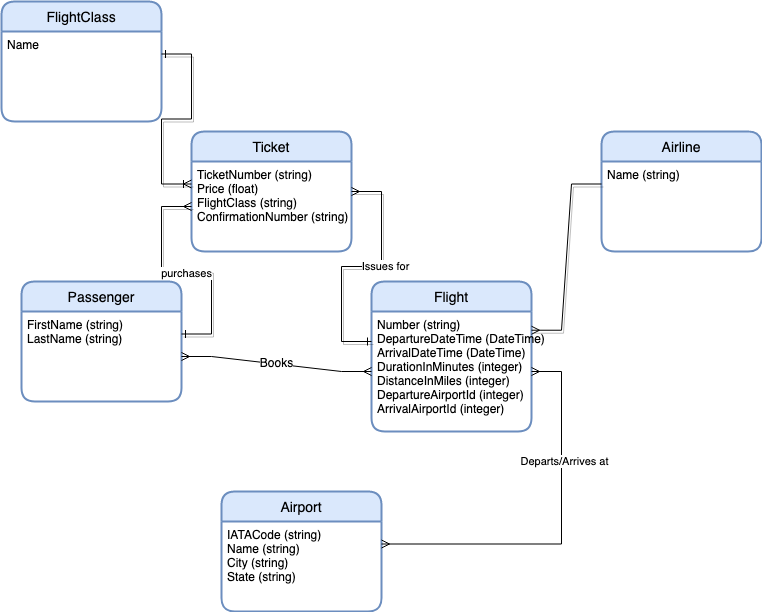

The diagram above was exported from draw.io. Its source (the exported page's mxGraphModel, read from the mxfile embedded in the PNG):
<mxGraphModel dx="671" dy="1654" grid="1" gridSize="10" guides="1" tooltips="1" connect="1" arrows="1" fold="1" page="1" pageScale="1" pageWidth="850" pageHeight="1100" math="0" shadow="0">
  <root>
    <mxCell id="0" />
    <mxCell id="1" parent="0" />
    <mxCell id="JHZYWGbhC7OF-KyYAstq-1" value="Passenger" style="swimlane;childLayout=stackLayout;horizontal=1;startSize=30;horizontalStack=0;rounded=1;fontSize=14;fontStyle=0;strokeWidth=2;resizeParent=0;resizeLast=1;shadow=0;dashed=0;align=center;fillColor=#dae8fc;strokeColor=#6c8ebf;" vertex="1" parent="1">
      <mxGeometry x="50" y="-590" width="160" height="120" as="geometry" />
    </mxCell>
    <mxCell id="JHZYWGbhC7OF-KyYAstq-2" value="FirstName (string)&#10;LastName (string)&#10;" style="align=left;strokeColor=none;fillColor=none;spacingLeft=4;fontSize=12;verticalAlign=top;resizable=0;rotatable=0;part=1;" vertex="1" parent="JHZYWGbhC7OF-KyYAstq-1">
      <mxGeometry y="30" width="160" height="90" as="geometry" />
    </mxCell>
    <mxCell id="JHZYWGbhC7OF-KyYAstq-3" value="Flight" style="swimlane;childLayout=stackLayout;horizontal=1;startSize=30;horizontalStack=0;rounded=1;fontSize=14;fontStyle=0;strokeWidth=2;resizeParent=0;resizeLast=1;shadow=0;dashed=0;align=center;fillColor=#dae8fc;strokeColor=#6c8ebf;" vertex="1" parent="1">
      <mxGeometry x="400" y="-590" width="160" height="150" as="geometry" />
    </mxCell>
    <mxCell id="JHZYWGbhC7OF-KyYAstq-4" value="Number (string)&#10;DepartureDateTime (DateTime)&#10;ArrivalDateTime (DateTime)&#10;DurationInMinutes (integer)&#10;DistanceInMiles (integer)&#10;DepartureAirportId (integer)&#10;ArrivalAirportId (integer)&#10;&#10;&#10;" style="align=left;strokeColor=none;fillColor=none;spacingLeft=4;fontSize=12;verticalAlign=top;resizable=0;rotatable=0;part=1;" vertex="1" parent="JHZYWGbhC7OF-KyYAstq-3">
      <mxGeometry y="30" width="160" height="120" as="geometry" />
    </mxCell>
    <mxCell id="JHZYWGbhC7OF-KyYAstq-5" value="Books" style="edgeStyle=entityRelationEdgeStyle;fontSize=12;html=1;endArrow=ERmany;startArrow=ERmany;rounded=0;exitX=1;exitY=0.5;exitDx=0;exitDy=0;entryX=0;entryY=0.5;entryDx=0;entryDy=0;" edge="1" parent="1" source="JHZYWGbhC7OF-KyYAstq-2" target="JHZYWGbhC7OF-KyYAstq-4">
      <mxGeometry width="100" height="100" relative="1" as="geometry">
        <mxPoint x="210" y="-330" as="sourcePoint" />
        <mxPoint x="310" y="-430" as="targetPoint" />
      </mxGeometry>
    </mxCell>
    <mxCell id="JHZYWGbhC7OF-KyYAstq-7" value="Airport" style="swimlane;childLayout=stackLayout;horizontal=1;startSize=30;horizontalStack=0;rounded=1;fontSize=14;fontStyle=0;strokeWidth=2;resizeParent=0;resizeLast=1;shadow=0;dashed=0;align=center;fillColor=#dae8fc;strokeColor=#6c8ebf;" vertex="1" parent="1">
      <mxGeometry x="250" y="-380" width="160" height="120" as="geometry" />
    </mxCell>
    <mxCell id="JHZYWGbhC7OF-KyYAstq-8" value="IATACode (string)&#10;Name (string)&#10;City (string)&#10;State (string)&#10;" style="align=left;strokeColor=none;fillColor=none;spacingLeft=4;fontSize=12;verticalAlign=top;resizable=0;rotatable=0;part=1;" vertex="1" parent="JHZYWGbhC7OF-KyYAstq-7">
      <mxGeometry y="30" width="160" height="90" as="geometry" />
    </mxCell>
    <mxCell id="JHZYWGbhC7OF-KyYAstq-9" value="" style="edgeStyle=entityRelationEdgeStyle;fontSize=12;html=1;endArrow=ERmany;startArrow=ERmany;rounded=0;exitX=1;exitY=0.25;exitDx=0;exitDy=0;" edge="1" parent="1" source="JHZYWGbhC7OF-KyYAstq-8" target="JHZYWGbhC7OF-KyYAstq-4">
      <mxGeometry width="100" height="100" relative="1" as="geometry">
        <mxPoint x="430" y="-320" as="sourcePoint" />
        <mxPoint x="480" y="-460" as="targetPoint" />
      </mxGeometry>
    </mxCell>
    <mxCell id="JHZYWGbhC7OF-KyYAstq-10" value="Departs/Arrives at" style="edgeLabel;html=1;align=center;verticalAlign=middle;resizable=0;points=[];" vertex="1" connectable="0" parent="JHZYWGbhC7OF-KyYAstq-9">
      <mxGeometry x="0.3761" y="-2" relative="1" as="geometry">
        <mxPoint as="offset" />
      </mxGeometry>
    </mxCell>
    <mxCell id="JHZYWGbhC7OF-KyYAstq-11" value="Ticket" style="swimlane;childLayout=stackLayout;horizontal=1;startSize=30;horizontalStack=0;rounded=1;fontSize=14;fontStyle=0;strokeWidth=2;resizeParent=0;resizeLast=1;shadow=0;dashed=0;align=center;fillColor=#dae8fc;strokeColor=#6c8ebf;" vertex="1" parent="1">
      <mxGeometry x="220" y="-740" width="160" height="120" as="geometry" />
    </mxCell>
    <mxCell id="JHZYWGbhC7OF-KyYAstq-12" value="TicketNumber (string)&#10;Price (float)&#10;FlightClass (string)&#10;ConfirmationNumber (string)&#10;&#10;" style="align=left;strokeColor=none;fillColor=none;spacingLeft=4;fontSize=12;verticalAlign=top;resizable=0;rotatable=0;part=1;" vertex="1" parent="JHZYWGbhC7OF-KyYAstq-11">
      <mxGeometry y="30" width="160" height="90" as="geometry" />
    </mxCell>
    <mxCell id="JHZYWGbhC7OF-KyYAstq-14" value="" style="edgeStyle=entityRelationEdgeStyle;fontSize=12;html=1;endArrow=ERone;startArrow=ERmany;rounded=0;shadow=1;entryX=1;entryY=0.25;entryDx=0;entryDy=0;endFill=0;" edge="1" parent="1" source="JHZYWGbhC7OF-KyYAstq-12" target="JHZYWGbhC7OF-KyYAstq-2">
      <mxGeometry width="100" height="100" relative="1" as="geometry">
        <mxPoint x="100" y="-590" as="sourcePoint" />
        <mxPoint x="200" y="-690" as="targetPoint" />
      </mxGeometry>
    </mxCell>
    <mxCell id="JHZYWGbhC7OF-KyYAstq-15" value="&lt;div&gt;purchases&lt;/div&gt;" style="edgeLabel;html=1;align=center;verticalAlign=middle;resizable=0;points=[];" vertex="1" connectable="0" parent="JHZYWGbhC7OF-KyYAstq-14">
      <mxGeometry x="-0.009" y="-3" relative="1" as="geometry">
        <mxPoint as="offset" />
      </mxGeometry>
    </mxCell>
    <mxCell id="JHZYWGbhC7OF-KyYAstq-18" value="" style="edgeStyle=entityRelationEdgeStyle;fontSize=12;html=1;endArrow=ERmany;startArrow=ERone;rounded=0;shadow=1;entryX=1;entryY=0.5;entryDx=0;entryDy=0;exitX=0;exitY=0.25;exitDx=0;exitDy=0;startFill=0;" edge="1" parent="1" source="JHZYWGbhC7OF-KyYAstq-4" target="JHZYWGbhC7OF-KyYAstq-11">
      <mxGeometry width="100" height="100" relative="1" as="geometry">
        <mxPoint x="320" y="-440" as="sourcePoint" />
        <mxPoint x="420" y="-540" as="targetPoint" />
      </mxGeometry>
    </mxCell>
    <mxCell id="JHZYWGbhC7OF-KyYAstq-19" value="Issues for" style="edgeLabel;html=1;align=center;verticalAlign=middle;resizable=0;points=[];" vertex="1" connectable="0" parent="JHZYWGbhC7OF-KyYAstq-18">
      <mxGeometry x="0.167" y="-3" relative="1" as="geometry">
        <mxPoint as="offset" />
      </mxGeometry>
    </mxCell>
    <mxCell id="JHZYWGbhC7OF-KyYAstq-21" value="Airline" style="swimlane;childLayout=stackLayout;horizontal=1;startSize=30;horizontalStack=0;rounded=1;fontSize=14;fontStyle=0;strokeWidth=2;resizeParent=0;resizeLast=1;shadow=0;dashed=0;align=center;fillColor=#dae8fc;strokeColor=#6c8ebf;" vertex="1" parent="1">
      <mxGeometry x="630" y="-740" width="160" height="120" as="geometry" />
    </mxCell>
    <mxCell id="JHZYWGbhC7OF-KyYAstq-22" value="Name (string)" style="align=left;strokeColor=none;fillColor=none;spacingLeft=4;fontSize=12;verticalAlign=top;resizable=0;rotatable=0;part=1;" vertex="1" parent="JHZYWGbhC7OF-KyYAstq-21">
      <mxGeometry y="30" width="160" height="90" as="geometry" />
    </mxCell>
    <mxCell id="JHZYWGbhC7OF-KyYAstq-23" value="" style="edgeStyle=entityRelationEdgeStyle;fontSize=12;html=1;endArrow=ERmany;rounded=0;shadow=1;entryX=1;entryY=0.156;entryDx=0;entryDy=0;exitX=0;exitY=0.25;exitDx=0;exitDy=0;entryPerimeter=0;" edge="1" parent="1" source="JHZYWGbhC7OF-KyYAstq-22" target="JHZYWGbhC7OF-KyYAstq-4">
      <mxGeometry width="100" height="100" relative="1" as="geometry">
        <mxPoint x="540" y="-560" as="sourcePoint" />
        <mxPoint x="640" y="-660" as="targetPoint" />
      </mxGeometry>
    </mxCell>
    <mxCell id="JHZYWGbhC7OF-KyYAstq-24" value="FlightClass" style="swimlane;childLayout=stackLayout;horizontal=1;startSize=30;horizontalStack=0;rounded=1;fontSize=14;fontStyle=0;strokeWidth=2;resizeParent=0;resizeLast=1;shadow=0;dashed=0;align=center;fillColor=#dae8fc;strokeColor=#6c8ebf;" vertex="1" parent="1">
      <mxGeometry x="30" y="-870" width="160" height="120" as="geometry" />
    </mxCell>
    <mxCell id="JHZYWGbhC7OF-KyYAstq-25" value="Name&#10;" style="align=left;strokeColor=none;fillColor=none;spacingLeft=4;fontSize=12;verticalAlign=top;resizable=0;rotatable=0;part=1;" vertex="1" parent="JHZYWGbhC7OF-KyYAstq-24">
      <mxGeometry y="30" width="160" height="90" as="geometry" />
    </mxCell>
    <mxCell id="JHZYWGbhC7OF-KyYAstq-26" value="" style="edgeStyle=entityRelationEdgeStyle;fontSize=12;html=1;endArrow=ERoneToMany;rounded=0;shadow=1;entryX=0;entryY=0.25;entryDx=0;entryDy=0;exitX=1;exitY=0.25;exitDx=0;exitDy=0;startArrow=ERone;startFill=0;" edge="1" parent="1" source="JHZYWGbhC7OF-KyYAstq-25" target="JHZYWGbhC7OF-KyYAstq-12">
      <mxGeometry width="100" height="100" relative="1" as="geometry">
        <mxPoint x="200" y="-770" as="sourcePoint" />
        <mxPoint x="210" y="-680" as="targetPoint" />
      </mxGeometry>
    </mxCell>
  </root>
</mxGraphModel>